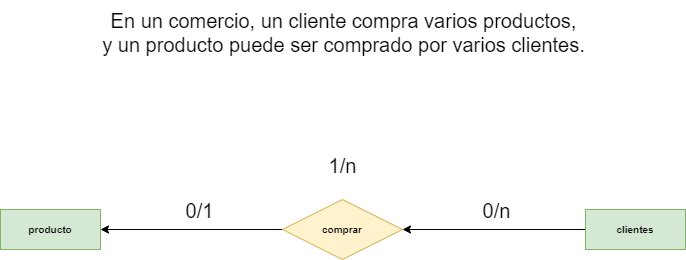

The diagram above was exported from draw.io. Its source (the exported page's mxGraphModel, read from the mxfile embedded in the PNG):
<mxGraphModel dx="868" dy="482" grid="1" gridSize="9" guides="1" tooltips="1" connect="1" arrows="1" fold="1" page="1" pageScale="1" pageWidth="827" pageHeight="1169" math="0" shadow="0">
  <root>
    <mxCell id="mCiLh-W48cnySSuwbcz7-0" />
    <mxCell id="mCiLh-W48cnySSuwbcz7-1" parent="mCiLh-W48cnySSuwbcz7-0" />
    <mxCell id="mCiLh-W48cnySSuwbcz7-4" value="producto" style="whiteSpace=wrap;html=1;align=center;fontSize=10;glass=0;rounded=0;shadow=0;sketch=0;fillColor=#d5e8d4;strokeColor=#82b366;fontStyle=1" parent="mCiLh-W48cnySSuwbcz7-1" vertex="1">
      <mxGeometry x="72" y="252" width="100" height="40" as="geometry" />
    </mxCell>
    <mxCell id="mCiLh-W48cnySSuwbcz7-5" style="edgeStyle=orthogonalEdgeStyle;rounded=0;orthogonalLoop=1;jettySize=auto;html=1;exitX=0;exitY=0.5;exitDx=0;exitDy=0;fontSize=10;" parent="mCiLh-W48cnySSuwbcz7-1" source="mCiLh-W48cnySSuwbcz7-6" edge="1">
      <mxGeometry relative="1" as="geometry">
        <mxPoint x="657" y="272" as="targetPoint" />
      </mxGeometry>
    </mxCell>
    <mxCell id="_xcqq2t0UgPtg0zGJdG0-1" style="edgeStyle=orthogonalEdgeStyle;rounded=0;orthogonalLoop=1;jettySize=auto;html=1;exitX=0;exitY=0.5;exitDx=0;exitDy=0;fontSize=20;" parent="mCiLh-W48cnySSuwbcz7-1" source="mCiLh-W48cnySSuwbcz7-6" target="mCiLh-W48cnySSuwbcz7-9" edge="1">
      <mxGeometry relative="1" as="geometry" />
    </mxCell>
    <mxCell id="_xcqq2t0UgPtg0zGJdG0-2" value="0/n" style="edgeLabel;html=1;align=center;verticalAlign=middle;resizable=0;points=[];fontSize=20;" parent="_xcqq2t0UgPtg0zGJdG0-1" vertex="1" connectable="0">
      <mxGeometry x="-0.2022" y="2" relative="1" as="geometry">
        <mxPoint x="-17" y="-22" as="offset" />
      </mxGeometry>
    </mxCell>
    <mxCell id="mCiLh-W48cnySSuwbcz7-6" value="clientes" style="whiteSpace=wrap;html=1;align=center;fontSize=10;fillColor=#d5e8d4;strokeColor=#82b366;fontStyle=1" parent="mCiLh-W48cnySSuwbcz7-1" vertex="1">
      <mxGeometry x="657" y="252" width="100" height="40" as="geometry" />
    </mxCell>
    <mxCell id="_xcqq2t0UgPtg0zGJdG0-3" style="edgeStyle=orthogonalEdgeStyle;rounded=0;orthogonalLoop=1;jettySize=auto;html=1;exitX=0;exitY=0.5;exitDx=0;exitDy=0;entryX=1;entryY=0.5;entryDx=0;entryDy=0;fontSize=20;" parent="mCiLh-W48cnySSuwbcz7-1" source="mCiLh-W48cnySSuwbcz7-9" target="mCiLh-W48cnySSuwbcz7-4" edge="1">
      <mxGeometry relative="1" as="geometry" />
    </mxCell>
    <mxCell id="_xcqq2t0UgPtg0zGJdG0-4" value="0/1" style="edgeLabel;html=1;align=center;verticalAlign=middle;resizable=0;points=[];fontSize=20;" parent="_xcqq2t0UgPtg0zGJdG0-3" vertex="1" connectable="0">
      <mxGeometry x="-0.2088" relative="1" as="geometry">
        <mxPoint x="-12" y="-20" as="offset" />
      </mxGeometry>
    </mxCell>
    <mxCell id="mCiLh-W48cnySSuwbcz7-9" value="comprar" style="shape=rhombus;perimeter=rhombusPerimeter;whiteSpace=wrap;html=1;align=center;fontSize=10;fillColor=#fff2cc;strokeColor=#d6b656;fontStyle=1" parent="mCiLh-W48cnySSuwbcz7-1" vertex="1">
      <mxGeometry x="354" y="242" width="120" height="60" as="geometry" />
    </mxCell>
    <mxCell id="mCiLh-W48cnySSuwbcz7-10" value="&lt;div&gt;En un comercio, un cliente compra varios productos, &lt;br&gt;&lt;/div&gt;&lt;div&gt;y un producto puede ser comprado por varios clientes.&lt;/div&gt;" style="text;html=1;align=center;verticalAlign=middle;resizable=0;points=[];autosize=1;strokeColor=none;fillColor=none;fontSize=20;" parent="mCiLh-W48cnySSuwbcz7-1" vertex="1">
      <mxGeometry x="163" y="43" width="504" height="63" as="geometry" />
    </mxCell>
    <mxCell id="mCiLh-W48cnySSuwbcz7-11" value="1/n" style="text;html=1;align=center;verticalAlign=middle;resizable=0;points=[];autosize=1;strokeColor=none;fillColor=none;fontSize=20;" parent="mCiLh-W48cnySSuwbcz7-1" vertex="1">
      <mxGeometry x="387" y="190" width="54" height="36" as="geometry" />
    </mxCell>
  </root>
</mxGraphModel>